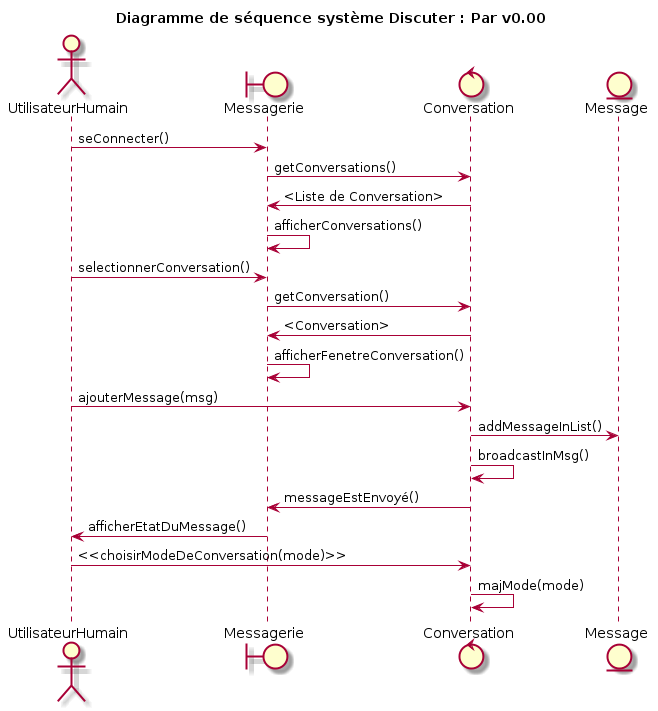

The diagram above was rendered by PlantUML. Its source (embedded in the PNG):
@startuml
title Diagramme de séquence système Discuter : Par v0.00
actor UtilisateurHumain
boundary Messagerie
control Conversation
entity Message
UtilisateurHumain -> Messagerie: seConnecter()
Messagerie -> Conversation : getConversations()
Conversation -> Messagerie : <Liste de Conversation>
Messagerie -> Messagerie: afficherConversations()
UtilisateurHumain -> Messagerie : selectionnerConversation()
Messagerie -> Conversation : getConversation()
Conversation -> Messagerie : <Conversation>
Messagerie -> Messagerie : afficherFenetreConversation()
UtilisateurHumain -> Conversation : ajouterMessage(msg)
Conversation -> Message : addMessageInList()
Conversation -> Conversation : broadcastInMsg()
Conversation -> Messagerie :  messageEstEnvoyé()
Messagerie -> UtilisateurHumain: afficherEtatDuMessage()
UtilisateurHumain -> Conversation: <<choisirModeDeConversation(mode)>>
Conversation -> Conversation : majMode(mode)
@enduml